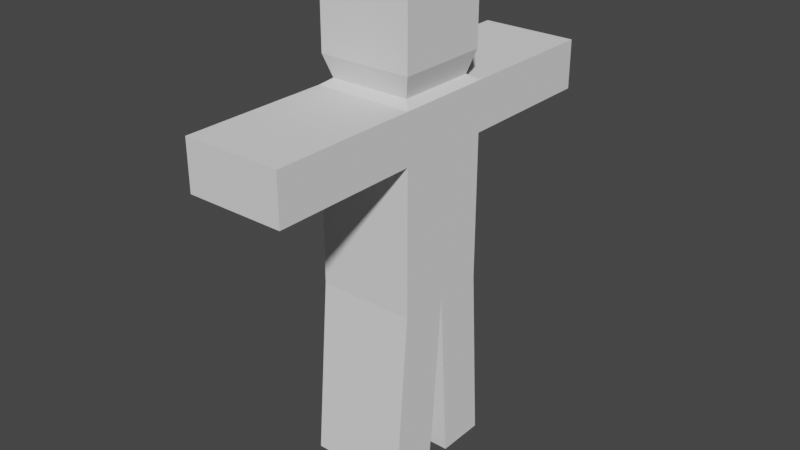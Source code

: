 # Source: RagDoll.blend  (saved by Blender 2.90.8; exported with 4.5.12 LTS)
import bpy
from mathutils import Matrix  # noqa: F401  (used for matrix-valued properties, if any)

bpy.ops.wm.read_factory_settings(use_empty=True)
scene = bpy.context.scene
scene.name = 'Scene'

# ---- collections
col_collection = bpy.data.collections.new('Collection'); scene.collection.children.link(col_collection)

# ---- world
world_world = bpy.data.worlds.new('World'); scene.world = world_world
world_world.use_nodes = True; world_world.node_tree.nodes.clear()
_N = world_world.node_tree.nodes; _L = world_world.node_tree.links
n0 = _N.new('ShaderNodeOutputWorld'); n0.name = 'World Output'; n0.location = (300, 300)
n1 = _N.new('ShaderNodeBackground'); n1.name = 'Background'; n1.location = (10, 300)
n1.inputs[0].default_value = (0.05088, 0.05088, 0.05088, 1.0)
_L.new(n1.outputs[0], n0.inputs[0])
n0.is_active_output = True
world_world.color = (0.05088, 0.05088, 0.05088)
world_world.use_sun_shadow = False
world_world.sun_shadow_jitter_overblur = 0.0

# ---- meshes
me_cube_001 = bpy.data.meshes.new('Cube.001')
me_cube_001.from_pydata([(-1.0, -1.0, -2.967), (-1.0, -1.0, 1.0), (-1.0, 1.0, -2.967), (-1.0, 1.0, 1.0), (1.0, -1.0, -2.967), (1.0, -1.0, 1.0), (1.0, 1.0, -2.967), (1.0, 1.0, 1.0), (-1.0, 0.0, -2.967), (-1.0, -1.0, 0.0), (-1.0, 0.0, 1.0), (-1.0, 1.0, 0.0), (0.0, 1.0, -2.967), (0.0, 1.0, 1.0), (1.0, 1.0, 0.0), (1.0, 0.0, -2.967), (1.0, 0.0, 1.0), (1.0, -1.0, 0.0), (0.0, -1.0, -2.967), (0.0, -1.0, 1.0), (-0.8184, 0.0, 1.123), (0.0, 0.0, -2.967), (0.0, -1.0, 0.0), (1.0, 0.0, 0.0), (0.0, 1.0, 0.0), (-1.0, 0.0, 0.0), (-1.0, -4.0, 0.0), (-1.0, -4.0, 1.0), (0.0, 4.0, 1.0), (1.0, 4.0, 1.0), (0.0, -4.0, 1.0), (-1.0, 4.0, 1.0), (-1.0, 4.0, 0.0), (1.0, 4.0, 0.0), (1.0, -4.0, 1.0), (1.0, -4.0, 0.0), (0.0, -4.0, 0.0), (0.0, 4.0, 0.0), (0.0, 1.237, -6.647), (-1.0, 1.237, -6.647), (1.0, 0.2368, -6.647), (1.0, 1.237, -6.647), (-1.0, 0.2368, -6.647), (0.0, 0.2368, -6.647), (-1.0, -0.3027, -6.647), (-1.0, -1.303, -6.647), (0.0, -1.303, -6.647), (1.0, -1.303, -6.647), (1.0, -0.3027, -6.647), (0.0, -0.3027, -6.647), (-0.8184, 0.8184, 1.123), (0.0, 0.8184, 1.123), (0.8184, 0.8184, 1.123), (0.8184, 0.0, 1.123), (0.8184, -0.8184, 1.123), (0.0, -0.8184, 1.123), (-0.8184, -0.8184, 1.123), (-0.9523, 2.436e-09, 1.571), (-0.9523, 0.9523, 1.571), (0.0, 0.9523, 1.571), (0.9523, 0.9523, 1.571), (0.9523, 2.436e-09, 1.571), (0.9523, -0.9523, 1.571), (0.0, -0.9523, 1.571), (-0.9523, -0.9523, 1.571), (-0.9523, 2.436e-09, 3.05), (-0.9523, 0.9523, 3.05), (0.0, 0.9523, 3.05), (0.9523, 0.9523, 3.05), (0.9523, 2.436e-09, 3.05), (0.9523, -0.9523, 3.05), (0.0, -0.9523, 3.05), (-0.9523, -0.9523, 3.05)], [], [(25, 10, 3, 11), (32, 31, 28, 29, 33, 37), (23, 16, 5, 17), (22, 17, 35, 36), (15, 21, 43, 40), (3, 10, 20, 50), (13, 3, 50, 51), (53, 52, 60, 61), (16, 7, 52, 53), (38, 41, 40, 43, 42, 39), (0, 8, 44, 45), (6, 15, 40, 41), (18, 22, 9, 0), (4, 17, 22, 18), (14, 24, 37, 33), (15, 23, 17, 4), (6, 14, 23, 15), (14, 7, 16, 23), (12, 24, 14, 6), (2, 11, 24, 12), (35, 34, 30, 27, 26, 36), (8, 25, 11, 2), (0, 9, 25, 8), (9, 1, 10, 25), (13, 7, 29, 28), (5, 19, 30, 34), (3, 13, 28, 31), (24, 11, 32, 37), (17, 5, 34, 35), (19, 1, 27, 30), (1, 9, 26, 27), (7, 14, 33, 29), (9, 22, 36, 26), (11, 3, 31, 32), (2, 12, 38, 39), (12, 6, 41, 38), (8, 2, 39, 42), (21, 8, 42, 43), (49, 48, 47, 46, 45, 44), (18, 0, 45, 46), (21, 15, 48, 49), (4, 18, 46, 47), (8, 21, 49, 44), (15, 4, 47, 48), (1, 19, 55, 56), (7, 13, 51, 52), (10, 1, 56, 20), (19, 5, 54, 55), (5, 16, 53, 54), (60, 59, 67, 68), (20, 56, 64, 57), (54, 53, 61, 62), (50, 20, 57, 58), (55, 54, 62, 63), (51, 50, 58, 59), (56, 55, 63, 64), (52, 51, 59, 60), (67, 66, 65, 72, 71, 70, 69, 68), (61, 60, 68, 69), (57, 64, 72, 65), (62, 61, 69, 70), (58, 57, 65, 66), (63, 62, 70, 71), (59, 58, 66, 67), (64, 63, 71, 72)])
_uv = me_cube_001.uv_layers.new(name='UVMap')
_uv.uv.foreach_set('vector', [0.5, 0.125, 0.625, 0.125, 0.625, 0.25, 0.5, 0.25, 0.5, 0.25, 0.625, 0.25, 0.625, 0.375, 0.625, 0.5, 0.5, 0.5, 0.5, 0.375, 0.5, 0.625, 0.625, 0.625, 0.625, 0.75, 0.5, 0.75, 0.5, 0.875, 0.5, 0.75, 0.5, 0.75, 0.5, 0.875, 0.375, 0.625, 0.25, 0.625, 0.25, 0.625, 0.375, 0.625, 0.625, 0.25, 0.625, 0.125, 0.625, 0.125, 0.625, 0.25, 0.75, 0.5, 0.875, 0.5, 0.875, 0.5, 0.75, 0.5, 0.625, 0.625, 0.625, 0.5, 0.625, 0.5, 0.625, 0.625, 0.625, 0.625, 0.625, 0.5, 0.625, 0.5, 0.625, 0.625, 0.25, 0.5, 0.375, 0.5, 0.375, 0.625, 0.25, 0.625, 0.125, 0.625, 0.125, 0.5, 0.375, 0.0, 0.375, 0.125, 0.375, 0.125, 0.375, 0.0, 0.375, 0.5, 0.375, 0.625, 0.375, 0.625, 0.375, 0.5, 0.375, 0.875, 0.5, 0.875, 0.5, 1.0, 0.375, 1.0, 0.375, 0.75, 0.5, 0.75, 0.5, 0.875, 0.375, 0.875, 0.5, 0.5, 0.5, 0.375, 0.5, 0.375, 0.5, 0.5, 0.375, 0.625, 0.5, 0.625, 0.5, 0.75, 0.375, 0.75, 0.375, 0.5, 0.5, 0.5, 0.5, 0.625, 0.375, 0.625, 0.5, 0.5, 0.625, 0.5, 0.625, 0.625, 0.5, 0.625, 0.375, 0.375, 0.5, 0.375, 0.5, 0.5, 0.375, 0.5, 0.375, 0.25, 0.5, 0.25, 0.5, 0.375, 0.375, 0.375, 0.5, 0.75, 0.625, 0.75, 0.625, 0.875, 0.625, 1.0, 0.5, 1.0, 0.5, 0.875, 0.375, 0.125, 0.5, 0.125, 0.5, 0.25, 0.375, 0.25, 0.375, 0.0, 0.5, 0.0, 0.5, 0.125, 0.375, 0.125, 0.5, 0.0, 0.625, 0.0, 0.625, 0.125, 0.5, 0.125, 0.75, 0.5, 0.625, 0.5, 0.625, 0.5, 0.75, 0.5, 0.625, 0.75, 0.75, 0.75, 0.75, 0.75, 0.625, 0.75, 0.875, 0.5, 0.75, 0.5, 0.75, 0.5, 0.875, 0.5, 0.5, 0.375, 0.5, 0.25, 0.5, 0.25, 0.5, 0.375, 0.5, 0.75, 0.625, 0.75, 0.625, 0.75, 0.5, 0.75, 0.75, 0.75, 0.875, 0.75, 0.875, 0.75, 0.75, 0.75, 0.625, 0.0, 0.5, 0.0, 0.5, 0.0, 0.625, 0.0, 0.625, 0.5, 0.5, 0.5, 0.5, 0.5, 0.625, 0.5, 0.5, 1.0, 0.5, 0.875, 0.5, 0.875, 0.5, 1.0, 0.5, 0.25, 0.625, 0.25, 0.625, 0.25, 0.5, 0.25, 0.375, 0.25, 0.375, 0.375, 0.375, 0.375, 0.375, 0.25, 0.375, 0.375, 0.375, 0.5, 0.375, 0.5, 0.375, 0.375, 0.375, 0.125, 0.375, 0.25, 0.375, 0.25, 0.375, 0.125, 0.25, 0.625, 0.125, 0.625, 0.125, 0.625, 0.25, 0.625, 0.25, 0.625, 0.375, 0.625, 0.375, 0.75, 0.25, 0.75, 0.125, 0.75, 0.125, 0.625, 0.375, 0.875, 0.375, 1.0, 0.375, 1.0, 0.375, 0.875, 0.25, 0.625, 0.375, 0.625, 0.375, 0.625, 0.25, 0.625, 0.375, 0.75, 0.375, 0.875, 0.375, 0.875, 0.375, 0.75, 0.125, 0.625, 0.25, 0.625, 0.25, 0.625, 0.125, 0.625, 0.375, 0.625, 0.375, 0.75, 0.375, 0.75, 0.375, 0.625, 0.875, 0.75, 0.75, 0.75, 0.75, 0.75, 0.875, 0.75, 0.625, 0.5, 0.75, 0.5, 0.75, 0.5, 0.625, 0.5, 0.625, 0.125, 0.625, 0.0, 0.625, 0.0, 0.625, 0.125, 0.75, 0.75, 0.625, 0.75, 0.625, 0.75, 0.75, 0.75, 0.625, 0.75, 0.625, 0.625, 0.625, 0.625, 0.625, 0.75, 0.625, 0.5, 0.75, 0.5, 0.75, 0.5, 0.625, 0.5, 0.625, 0.125, 0.625, 0.0, 0.625, 0.0, 0.625, 0.125, 0.625, 0.75, 0.625, 0.625, 0.625, 0.625, 0.625, 0.75, 0.625, 0.25, 0.625, 0.125, 0.625, 0.125, 0.625, 0.25, 0.75, 0.75, 0.625, 0.75, 0.625, 0.75, 0.75, 0.75, 0.75, 0.5, 0.875, 0.5, 0.875, 0.5, 0.75, 0.5, 0.875, 0.75, 0.75, 0.75, 0.75, 0.75, 0.875, 0.75, 0.625, 0.5, 0.75, 0.5, 0.75, 0.5, 0.625, 0.5, 0.75, 0.5, 0.875, 0.5, 0.875, 0.625, 0.875, 0.75, 0.75, 0.75, 0.625, 0.75, 0.625, 0.625, 0.625, 0.5, 0.625, 0.625, 0.625, 0.5, 0.625, 0.5, 0.625, 0.625, 0.625, 0.125, 0.625, 0.0, 0.625, 0.0, 0.625, 0.125, 0.625, 0.75, 0.625, 0.625, 0.625, 0.625, 0.625, 0.75, 0.625, 0.25, 0.625, 0.125, 0.625, 0.125, 0.625, 0.25, 0.75, 0.75, 0.625, 0.75, 0.625, 0.75, 0.75, 0.75, 0.75, 0.5, 0.875, 0.5, 0.875, 0.5, 0.75, 0.5, 0.875, 0.75, 0.75, 0.75, 0.75, 0.75, 0.875, 0.75])
me_cube_001.use_remesh_preserve_volume = False
me_cube_001.use_remesh_preserve_attributes = False
me_cube_001.use_mirror_vertex_groups = False
me_cube_001.update()

# ---- objects
ob_ragdoll = bpy.data.objects.new('RagDoll', me_cube_001)

# ---- transforms, parenting, visibility, modifiers, constraints
ob_ragdoll.location = (0.0, 0.0, 0.0)
ob_ragdoll.lineart.crease_threshold = 0.0
_vg = ob_ragdoll.vertex_groups.new(name='Bone')
for _i, _w in zip([9, 10, 11, 14, 16, 17, 20, 23, 25, 53], [0.008271, 0.06105, 0.006741, 0.00827, 0.06105, 0.006741, 0.01392, 0.3831, 0.3831, 0.01392]): _vg.add([_i], _w, 'REPLACE')
_vg = ob_ragdoll.vertex_groups.new(name='Bone.001')
for _i, _w in zip([3, 7, 10, 11, 13, 14, 16, 20, 23, 24, 25, 29, 31, 32, 33, 50, 51, 52, 53, 57, 58, 59, 60, 61], [0.4587, 0.4572, 0.06868, 0.4515, 0.4788, 0.4501, 0.07009, 0.0624, 0.04158, 0.4921, 0.04175, 0.001908, 0.001738, 0.001371, 0.0005864, 0.4005, 0.2963, 0.3842, 0.06539, 0.02297, 0.1396, 0.104, 0.1379, 0.01463]): _vg.add([_i], _w, 'REPLACE')
_vg = ob_ragdoll.vertex_groups.new(name='Bone.005')
for _i, _w in zip([3, 7, 10, 11, 13, 14, 16, 20, 23, 24, 25, 28, 29, 31, 32, 33, 37, 50, 51, 52, 53, 58, 59, 60], [0.4469, 0.4481, 0.05683, 0.4627, 0.4813, 0.4618, 0.05557, 0.02965, 0.04239, 0.4971, 0.04272, 0.9893, 0.969, 0.9691, 0.9696, 0.97, 0.9902, 0.2644, 0.2723, 0.2592, 0.04678, 0.09334, 0.08643, 0.09556]): _vg.add([_i], _w, 'REPLACE')
_vg = ob_ragdoll.vertex_groups.new(name='Bone.002')
for _i, _w in zip([1, 5, 9, 10, 16, 17, 19, 20, 22, 23, 25, 26, 27, 34, 35, 53, 54, 55, 56, 57, 61, 62, 63, 64], [0.4572, 0.4587, 0.4501, 0.07009, 0.06868, 0.4515, 0.4788, 0.06539, 0.4921, 0.04175, 0.04158, 0.001229, 0.002433, 0.002387, 0.001897, 0.0624, 0.4005, 0.2961, 0.3841, 0.01463, 0.02294, 0.1396, 0.1034, 0.1379]): _vg.add([_i], _w, 'REPLACE')
_vg = ob_ragdoll.vertex_groups.new(name='Bone.006')
for _i, _w in zip([1, 5, 9, 10, 16, 17, 19, 20, 22, 23, 25, 26, 27, 30, 34, 35, 36, 53, 54, 55, 56, 62, 63, 64], [0.4481, 0.4469, 0.4618, 0.05557, 0.05683, 0.4627, 0.4813, 0.04678, 0.4971, 0.04271, 0.04239, 0.9696, 0.9687, 0.9889, 0.9687, 0.9693, 0.9898, 0.02964, 0.2644, 0.2721, 0.2591, 0.09333, 0.08587, 0.09554]): _vg.add([_i], _w, 'REPLACE')
_vg = ob_ragdoll.vertex_groups.new(name='Bone.003')
for _i, _w in zip([1, 3, 5, 7, 10, 16, 20, 50, 51, 52, 53, 54, 55, 56, 57, 58, 59, 60, 61, 62, 63, 64], [0.001201, 0.002199, 0.002187, 0.001212, 0.4832, 0.4832, 0.4619, 0.08569, 0.2289, 0.09792, 0.4619, 0.08566, 0.2288, 0.09789, 0.1145, 0.04808, 0.06374, 0.04683, 0.1145, 0.04793, 0.06338, 0.04668]): _vg.add([_i], _w, 'REPLACE')
_vg = ob_ragdoll.vertex_groups.new(name='Bone.004')
for _i, _w in zip([1, 3, 5, 7, 10, 16, 20, 50, 51, 52, 53, 54, 55, 56, 57, 58, 59, 60, 61, 62, 63, 64, 65, 66, 67, 68, 69, 70, 71, 72], [0.04762, 0.04656, 0.04659, 0.04758, 0.1403, 0.1403, 0.2564, 0.216, 0.1951, 0.2218, 0.2564, 0.2161, 0.1955, 0.2219, 0.7532, 0.6956, 0.7383, 0.6962, 0.7532, 0.6957, 0.7399, 0.6963, 0.958, 0.9395, 0.9374, 0.9388, 0.9588, 0.9378, 0.9572, 0.9376]): _vg.add([_i], _w, 'REPLACE')
_vg = ob_ragdoll.vertex_groups.new(name='Bone.007')
for _i, _w in zip([0, 2, 4, 6, 8, 9, 10, 11, 14, 15, 16, 17, 20, 21, 23, 25, 53], [0.05142, 0.06595, 0.06547, 0.05112, 0.3048, 0.01034, 0.06187, 0.009114, 0.01034, 0.3048, 0.06187, 0.009103, 0.0148, 0.3331, 0.3882, 0.3882, 0.01479]): _vg.add([_i], _w, 'REPLACE')
_vg = ob_ragdoll.vertex_groups.new(name='Bone.008')
for _i, _w in zip([0, 2, 4, 6, 8, 15, 21], [0.05059, 0.06492, 0.06445, 0.0503, 0.3028, 0.3029, 0.3331]): _vg.add([_i], _w, 'REPLACE')
_vg = ob_ragdoll.vertex_groups.new(name='Bone.010')
for _i, _w in zip([2, 6, 8, 12, 15, 38, 39, 40, 41, 42, 43], [0.7731, 0.8242, 0.03302, 0.9938, 0.0364, 0.9989, 0.9911, 0.9738, 0.9884, 0.9659, 0.9875]): _vg.add([_i], _w, 'REPLACE')
_vg = ob_ragdoll.vertex_groups.new(name='Bone.009')
for _i, _w in zip([0, 2, 4, 6, 8, 15, 21], [0.05059, 0.06492, 0.06445, 0.0503, 0.3028, 0.3029, 0.3331]): _vg.add([_i], _w, 'REPLACE')
_vg = ob_ragdoll.vertex_groups.new(name='Bone.011')
for _i, _w in zip([0, 4, 8, 15, 18, 44, 45, 46, 47, 48, 49], [0.823, 0.7747, 0.03637, 0.0328, 0.9902, 0.9756, 0.9893, 0.9976, 0.9927, 0.966, 0.9918]): _vg.add([_i], _w, 'REPLACE')
_m = ob_ragdoll.modifiers.new('Armature', 'ARMATURE')

# ---- collection membership
col_collection.objects.link(ob_ragdoll)

# ---- scene / render settings (as saved in the file)
scene.frame_start = 1; scene.frame_end = 250; scene.frame_set(1)
scene.render.engine = 'BLENDER_EEVEE_NEXT'
scene.cycles.use_denoising = False
scene.cycles.samples = 128
scene.cycles.sampling_pattern = 'TABULATED_SOBOL'
scene.cycles.use_adaptive_sampling = False
scene.cycles.use_light_tree = False
scene.view_settings.view_transform = 'Filmic'
bpy.context.view_layer.update()

# ---- added for rendering (the .blend has no active camera and no usable light): camera, sun
cam_auto = bpy.data.cameras.new('AutoCamera')
cam_auto.lens = 50.0
cam_auto.sensor_width = 36.0
cam_auto.clip_end = 1000.0
ob_auto_camera = bpy.data.objects.new('AutoCamera', cam_auto)
scene.collection.objects.link(ob_auto_camera)
ob_auto_camera.location = (11.7768, -14.1322, 7.62284)
ob_auto_camera.rotation_euler = (1.09748, -7.21219e-08, 0.694738)
scene.camera = ob_auto_camera
light_auto_sun = bpy.data.lights.new('AutoSun', 'SUN')
light_auto_sun.energy = 3.0
light_auto_sun.angle = 0.0523599
ob_auto_sun = bpy.data.objects.new('AutoSun', light_auto_sun)
scene.collection.objects.link(ob_auto_sun)
ob_auto_sun.rotation_euler = (0.872665, 0.174533, 0.523599)
bpy.context.view_layer.update()
